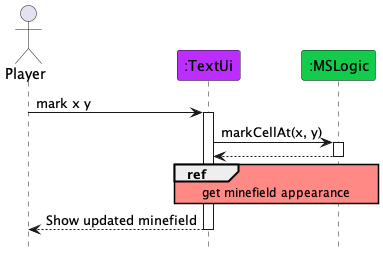

The diagram above was rendered by PlantUML. Its source (embedded in the PNG):
@startuml

'Some styling options
hide footbox
skinparam sequenceReferenceBackgroundColor #ff8985

actor "Player" as Player
participant ":TextUi" as TextUi #bb2eff
participant ":MSLogic" as MSLogic #14cc4b

Player -> TextUi : mark x y
activate TextUi

TextUi -> MSLogic : markCellAt(x, y)
activate MSLogic
MSLogic --> TextUi
deactivate MSLogic

'==============================
'Defines the reference frame
ref over MSLogic, TextUi : get minefield appearance
'==============================

TextUi --> Player : Show updated minefield
deactivate TextUi

@enduml